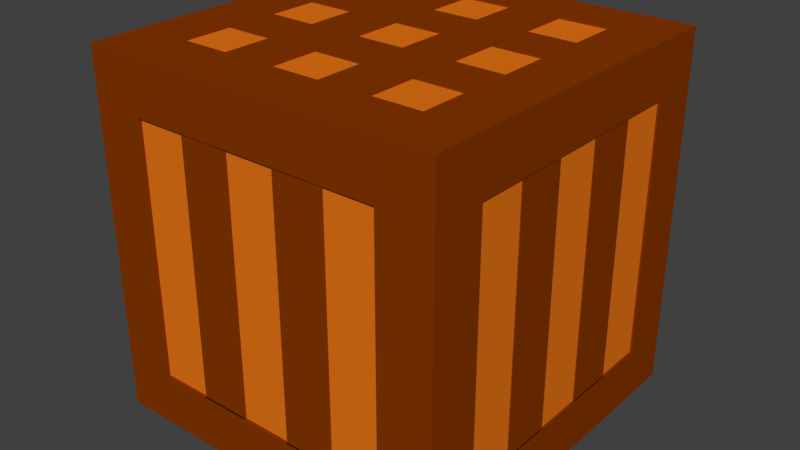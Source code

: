 # Source: Obstacles.blend  (saved by Blender 2.79.0; exported with 4.5.12 LTS)
import bpy
from mathutils import Matrix  # noqa: F401  (used for matrix-valued properties, if any)

bpy.ops.wm.read_factory_settings(use_empty=True)
scene = bpy.context.scene
scene.name = 'Scene'

# ---- collections
col_collection_1 = bpy.data.collections.new('Collection 1'); scene.collection.children.link(col_collection_1)

# ---- materials (node trees are filled in below, after node groups)
mat_material_001 = bpy.data.materials.new('Material.001')
mat_material_001.alpha_threshold = 0.0
mat_material_001.use_transparent_shadow = False
mat_material_001.diffuse_color = (0.8, 0.1804, 0.00857, 1.0)
mat_material_001.roughness = 0.5
mat_material = bpy.data.materials.new('Material')
mat_material.alpha_threshold = 0.0
mat_material.use_transparent_shadow = False
mat_material.diffuse_color = (0.2395, 0.03912, 0.0, 1.0)
mat_material.roughness = 0.5

# ---- material node trees

# ---- world
world_world = bpy.data.worlds.new('World'); scene.world = world_world
world_world.color = (0.05088, 0.05088, 0.05088)
world_world.use_sun_shadow = False
world_world.sun_shadow_jitter_overblur = 0.0
world_world.cycles.sampling_method = 'MANUAL'

# ---- meshes
me_cube_002 = bpy.data.meshes.new('Cube.002')
me_cube_002.from_pydata([(-1.0, -1.0, -1.0), (-1.0, -1.0, 1.0), (-1.0, 1.0, -1.0), (-1.0, 1.0, 1.0), (1.0, -1.0, -1.0), (1.0, -1.0, 1.0), (1.0, 1.0, -1.0), (1.0, 1.0, 1.0)], [], [(0, 1, 3, 2), (2, 3, 7, 6), (6, 7, 5, 4), (4, 5, 1, 0), (2, 6, 4, 0), (7, 3, 1, 5)])
me_cube_002.materials.append(mat_material_001)
me_cube_002.use_remesh_preserve_volume = False
me_cube_002.use_remesh_preserve_attributes = False
me_cube_002.use_mirror_vertex_groups = False
me_cube_002.update()
me_cube_003 = bpy.data.meshes.new('Cube.003')
me_cube_003.from_pydata([(4.733, 4.733, 6.733), (4.733, 6.733, 4.733), (4.733, 6.733, 6.733), (6.733, 4.733, 4.733), (6.733, 4.733, 6.733), (6.733, 6.733, 4.733), (6.733, 6.733, 6.733), (4.733, -4.767, 6.733), (6.733, -4.767, 6.733), (6.733, -4.767, 4.733), (4.733, -6.767, 4.733), (4.733, -6.767, 6.733), (6.733, -6.767, 6.733), (6.733, -6.767, 4.733), (6.733, -4.767, -4.767), (4.733, -6.767, -4.767), (6.733, -6.767, -4.767), (4.733, -4.767, -6.767), (6.733, -4.767, -6.767), (4.733, -6.767, -6.767), (6.733, -6.767, -6.767), (4.733, 6.733, -4.767), (6.733, 6.733, -4.767), (6.733, 4.733, -4.767), (4.733, 6.733, -6.767), (4.733, 4.733, -6.767), (6.733, 6.733, -6.767), (6.733, 4.733, -6.767), (6.733, -4.767, -4.767), (4.733, -4.767, -6.767), (6.733, -4.767, -6.767), (-4.767, -4.767, 6.733), (-4.767, -6.767, 4.733), (-4.767, -6.767, 6.733), (-6.767, -4.767, 4.733), (-6.767, -4.767, 6.733), (-6.767, -6.767, 4.733), (-6.767, -6.767, 6.733), (-4.767, -6.767, -4.767), (-4.767, -6.767, -6.767), (-4.767, -4.767, -6.767), (-6.767, -6.767, -4.767), (-6.767, -4.767, -4.767), (-6.767, -6.767, -6.767), (-6.767, -4.767, -6.767), (-4.767, -6.767, -4.767), (-6.767, -6.767, -4.767), (-6.767, -4.767, -4.767), (-4.767, 4.733, 6.733), (-6.767, 4.733, 4.733), (-6.767, 4.733, 6.733), (-4.767, 4.733, -6.767), (-6.767, 4.733, -6.767), (-6.767, 4.733, -4.767), (-4.767, 6.733, 4.733), (-4.767, 6.733, 6.733), (-6.767, 6.733, 4.733), (-6.767, 6.733, 6.733), (-4.767, 6.733, -6.767), (-4.767, 6.733, -4.767), (-6.767, 6.733, -6.767), (-6.767, 6.733, -4.767), (-6.767, 4.733, -4.767), (-4.767, 6.733, -4.767), (-6.767, 6.733, -4.767), (-4.767, 6.733, 4.733), (-4.767, 4.733, 6.733), (-4.767, 6.733, 6.733), (-4.767, 6.733, -4.767), (-4.767, 6.733, -6.767), (-4.767, 4.733, -6.767), (4.733, 4.733, 6.667), (-4.767, 6.667, 6.667), (-4.767, 6.667, 6.667), (-4.767, -6.667, 4.733), (-4.767, -6.667, -4.767), (4.733, -6.667, 4.733), (-6.667, -6.667, -4.767), (-4.767, -6.667, -4.767), (-6.667, -6.667, -4.767), (4.733, -6.667, -4.767), (4.733, 4.733, -6.667), (4.733, -4.767, -6.667), (-4.767, -4.767, -6.667), (6.667, -4.767, -6.667), (6.667, -4.767, -6.667), (4.733, -4.767, -6.667), (-4.767, 4.733, -6.667), (-4.767, 6.667, -6.667), (-4.767, 4.733, -6.667), (-4.767, 6.667, -6.667), (-6.667, -4.767, 4.733), (-6.667, -4.767, -4.767), (-6.667, 4.733, -4.767), (-6.667, 4.733, -4.767), (-6.667, -4.767, -4.767), (4.733, -4.767, 6.667), (-4.767, 4.733, 6.667), (-4.767, 4.733, 6.667), (-4.767, -4.767, 6.667), (-6.667, 4.733, 4.733), (-6.667, 6.667, -4.767), (-6.667, 6.667, -4.767), (6.667, -4.767, -4.767), (6.667, -4.767, 4.733), (6.667, 4.733, 4.733), (6.667, -4.767, -4.767), (6.667, 4.733, -4.767), (4.733, 6.667, 4.733), (-4.767, 6.667, 4.733), (-4.767, 6.667, 4.733), (4.733, 6.667, -4.767), (-4.767, 6.667, -4.767), (-4.767, 6.667, -4.767), (-4.767, 6.667, -4.767), (4.733, 2.833, 6.733), (4.733, 0.9333, 6.733), (4.733, -0.9667, 6.733), (4.733, -2.867, 6.733), (6.733, -2.867, 6.733), (6.733, -0.9667, 6.733), (6.733, 0.9333, 6.733), (6.733, 2.833, 6.733), (6.733, -2.867, 4.733), (6.733, -0.9667, 4.733), (6.733, 0.9333, 4.733), (6.733, 2.833, 4.733), (4.733, 2.833, 6.667), (4.733, 0.9333, 6.667), (4.733, -0.9667, 6.667), (4.733, -2.867, 6.667), (6.667, -2.867, 4.733), (6.667, -0.9667, 4.733), (6.667, 0.9333, 4.733), (6.667, 2.833, 4.733), (6.733, -2.867, -4.767), (6.733, -0.9667, -4.767), (6.667, -2.867, -4.767), (6.667, -0.9667, -4.767), (6.733, 0.9333, -4.767), (6.733, 2.833, -4.767), (6.667, 0.9333, -4.767), (6.667, 2.833, -4.767), (6.7, -2.867, 4.733), (6.7, -0.9667, 4.733), (6.633, -2.867, 4.733), (6.633, -0.9667, 4.733), (6.7, -2.867, -4.767), (6.7, -0.9667, -4.767), (6.633, -2.867, -4.767), (6.633, -0.9667, -4.767), (6.7, 0.9333, 4.733), (6.7, 2.833, 4.733), (6.633, 0.9333, 4.733), (6.633, 2.833, 4.733), (6.7, 0.9333, -4.767), (6.7, 2.833, -4.767), (6.633, 0.9333, -4.767), (6.633, 2.833, -4.767), (2.833, -4.767, 6.733), (0.9333, -4.767, 6.733), (-0.9667, -4.767, 6.733), (-2.867, -4.767, 6.733), (-2.867, -6.767, 6.733), (-0.9667, -6.767, 6.733), (0.9333, -6.767, 6.733), (2.833, -6.767, 6.733), (-2.867, -6.767, 4.733), (-0.9667, -6.767, 4.733), (0.9333, -6.767, 4.733), (2.833, -6.767, 4.733), (-2.867, -6.667, 4.733), (-0.9667, -6.667, 4.733), (0.9333, -6.667, 4.733), (2.833, -6.667, 4.733), (-2.867, -4.767, 6.667), (-0.9667, -4.767, 6.667), (0.9333, -4.767, 6.667), (2.833, -4.767, 6.667), (-2.867, -6.767, -4.767), (-0.9667, -6.767, -4.767), (0.9333, -6.767, -4.767), (2.833, -6.767, -4.767), (-2.867, -6.667, -4.767), (-0.9667, -6.667, -4.767), (0.9333, -6.667, -4.767), (2.833, -6.667, -4.767), (-2.867, -6.717, 4.733), (-0.9667, -6.717, 4.733), (0.9333, -6.717, 4.733), (2.833, -6.717, 4.733), (-2.867, -6.617, 4.733), (-0.9667, -6.617, 4.733), (0.9333, -6.617, 4.733), (2.833, -6.617, 4.733), (-2.867, -6.717, -4.767), (-0.9667, -6.717, -4.767), (0.9333, -6.717, -4.767), (2.833, -6.717, -4.767), (-2.867, -6.617, -4.767), (-0.9667, -6.617, -4.767), (0.9333, -6.617, -4.767), (2.833, -6.617, -4.767), (-4.767, 2.833, 6.733), (-4.767, 0.9333, 6.733), (-4.767, -0.9667, 6.733), (-4.767, -2.867, 6.733), (-6.767, -2.867, 4.733), (-6.767, -0.9667, 4.733), (-6.767, 0.9333, 4.733), (-6.767, 2.833, 4.733), (-6.767, 2.833, 6.733), (-6.767, 0.9333, 6.733), (-6.767, -0.9667, 6.733), (-6.767, -2.867, 6.733), (-4.767, 2.833, 6.667), (-4.767, 0.9333, 6.667), (-4.767, -0.9667, 6.667), (-4.767, -2.867, 6.667), (-6.667, 2.833, 4.733), (-6.667, 0.9333, 4.733), (-6.667, -0.9667, 4.733), (-6.667, -2.867, 4.733), (-6.767, -2.867, -4.767), (-6.767, -0.9667, -4.767), (-6.767, 0.9333, -4.767), (-6.767, 2.833, -4.767), (-6.667, 2.833, -4.767), (-6.667, 0.9333, -4.767), (-6.667, -0.9667, -4.767), (-6.667, -2.867, -4.767), (-6.717, -2.867, 4.733), (-6.717, -0.9667, 4.733), (-6.717, 0.9333, 4.733), (-6.717, 2.833, 4.733), (-6.617, 2.833, 4.733), (-6.617, 0.9333, 4.733), (-6.617, -0.9667, 4.733), (-6.617, -2.867, 4.733), (-6.717, -2.867, -4.767), (-6.717, -0.9667, -4.767), (-6.717, 0.9333, -4.767), (-6.717, 2.833, -4.767), (-6.617, 2.833, -4.767), (-6.617, 0.9333, -4.767), (-6.617, -0.9667, -4.767), (-6.617, -2.867, -4.767), (2.833, 6.733, 6.733), (0.9333, 6.733, 6.733), (-0.9667, 6.733, 6.733), (-2.867, 6.733, 6.733), (-2.867, 4.733, 6.733), (-0.9667, 4.733, 6.733), (0.9333, 4.733, 6.733), (2.833, 4.733, 6.733), (-2.867, 6.733, 4.733), (-0.9667, 6.733, 4.733), (0.9333, 6.733, 4.733), (2.833, 6.733, 4.733), (2.833, 4.733, 6.667), (0.9333, 4.733, 6.667), (-0.9667, 4.733, 6.667), (-2.867, 4.733, 6.667), (2.833, 6.667, 4.733), (0.9333, 6.667, 4.733), (-0.9667, 6.667, 4.733), (-2.867, 6.667, 4.733), (-2.867, 6.733, -4.767), (-0.9667, 6.733, -4.767), (0.9333, 6.733, -4.767), (2.833, 6.733, -4.767), (2.833, 6.667, -4.767), (0.9333, 6.667, -4.767), (-0.9667, 6.667, -4.767), (-2.867, 6.667, -4.767), (-2.867, 6.7, 4.733), (-0.9667, 6.7, 4.733), (0.9333, 6.7, 4.733), (2.833, 6.7, 4.733), (2.833, 6.633, 4.733), (0.9333, 6.633, 4.733), (-0.9667, 6.633, 4.733), (-2.867, 6.633, 4.733), (-2.867, 6.7, -4.767), (-0.9667, 6.7, -4.767), (0.9333, 6.7, -4.767), (2.833, 6.7, -4.767), (2.833, 6.633, -4.767), (0.9333, 6.633, -4.767), (-0.9667, 6.633, -4.767), (-2.867, 6.633, -4.767), (-2.867, -4.767, 6.733), (-0.9667, -4.767, 6.733), (0.9333, -4.767, 6.733), (2.833, -4.767, 6.733), (2.833, -4.767, 6.667), (0.9333, -4.767, 6.667), (-0.9667, -4.767, 6.667), (-2.867, -4.767, 6.667), (-2.867, 4.733, 6.733), (-0.9667, 4.733, 6.733), (0.9333, 4.733, 6.7), (2.833, 4.733, 6.7), (-2.867, 4.733, 6.633), (-0.9667, 4.733, 6.633), (0.9333, 4.733, 6.633), (2.833, 4.733, 6.633), (-2.867, -4.767, 6.733), (-0.9667, -4.767, 6.733), (0.9333, -4.767, 6.7), (2.833, -4.767, 6.7), (-2.867, -4.767, 6.633), (-0.9667, -4.767, 6.633), (0.9333, -4.767, 6.633), (2.833, -4.767, 6.633), (4.733, -2.867, 6.7), (4.733, -0.9667, 6.7), (4.733, 0.9333, 6.7), (4.733, 2.833, 6.7), (2.833, 2.833, 6.667), (2.833, 0.9333, 6.667), (2.833, -0.9667, 6.667), (2.833, -2.867, 6.667), (4.733, 2.833, 6.733), (4.733, 0.9333, 6.733), (4.733, -0.9667, 6.733), (4.733, -2.867, 6.733), (4.733, 2.833, 6.667), (4.733, 0.9333, 6.667), (4.733, -0.9667, 6.667), (4.733, -2.867, 6.667), (2.833, 2.833, 6.667), (2.833, 0.9333, 6.667), (2.833, -0.9667, 6.667), (2.833, -2.867, 6.667), (4.733, 2.833, 6.633), (4.733, 0.9333, 6.633), (4.733, -0.9667, 6.633), (4.733, -2.867, 6.633), (2.833, 2.833, 6.7), (2.833, 0.9333, 6.7), (2.833, -0.9667, 6.7), (2.833, -2.867, 6.7), (2.833, 2.833, 6.633), (2.833, 0.9333, 6.633), (2.833, -0.9667, 6.633), (2.833, -2.867, 6.633), (2.833, 2.833, 6.667), (2.833, 0.9333, 6.667), (2.833, -0.9667, 6.667), (2.833, -2.867, 6.667), (0.9333, -2.867, 6.667), (0.9333, -0.9667, 6.667), (0.9333, 0.9333, 6.667), (0.9333, 2.833, 6.667), (2.833, 2.833, 6.633), (2.833, 0.9333, 6.633), (2.833, -0.9667, 6.633), (2.833, -2.867, 6.633), (0.9333, -2.867, 6.633), (0.9333, -0.9667, 6.633), (0.9333, 0.9333, 6.633), (0.9333, 2.833, 6.633), (0.9333, -2.867, 6.7), (0.9333, -0.9667, 6.7), (0.9333, 0.9333, 6.7), (0.9333, 2.833, 6.7), (2.833, -2.867, 6.7), (2.833, -0.9667, 6.7), (2.833, 0.9333, 6.7), (2.833, 2.833, 6.7), (-0.9667, -2.867, 6.633), (-0.9667, -0.9667, 6.633), (-0.9667, 0.9333, 6.633), (-0.9667, 2.833, 6.633), (-0.9667, -2.867, 6.7), (-0.9667, -0.9667, 6.7), (-0.9667, 0.9333, 6.7), (-0.9667, 2.833, 6.7), (-2.867, 2.833, 6.667), (-2.867, 0.9333, 6.667), (-2.867, -0.9667, 6.667), (-2.867, -2.867, 6.667), (-4.767, 2.833, 6.7), (-4.767, 0.9333, 6.7), (-4.767, -0.9667, 6.7), (-4.767, -2.867, 6.7), (-4.767, -2.867, 6.633), (-4.767, -0.9667, 6.633), (-4.767, 0.9333, 6.633), (-4.767, 2.833, 6.633), (-2.867, 2.833, 6.7), (-2.867, 0.9333, 6.7), (-2.867, -0.9667, 6.7), (-2.867, -2.867, 6.7), (-2.867, 2.833, 6.633), (-2.867, 0.9333, 6.633), (-2.867, -0.9667, 6.633), (-2.867, -2.867, 6.633), (0.9333, 4.733, 6.733), (2.833, 4.733, 6.733), (0.9333, -4.767, 6.733), (2.833, -4.767, 6.733), (0.9333, 2.833, 6.733), (2.833, 2.833, 6.733), (0.9333, -2.867, 6.733), (0.9333, -0.9667, 6.733), (0.9333, 0.9333, 6.733), (2.833, -2.867, 6.733), (2.833, -0.9667, 6.733), (2.833, 0.9333, 6.733)], [], [(25, 81, 87, 70), (1, 2, 6, 5), (5, 6, 4, 3), (119, 118, 7, 8), (1, 5, 22, 21), (6, 2, 0, 4), (8, 7, 11, 12), (123, 119, 8, 9), (118, 130, 96, 7), (13, 12, 11, 10), (9, 8, 12, 13), (9, 13, 16, 14), (163, 162, 31, 33), (14, 16, 20, 18), (13, 10, 15, 16), (10, 76, 80, 15), (17, 18, 20, 19), (17, 19, 39, 40), (16, 15, 19, 20), (22, 23, 27, 26), (5, 3, 23, 22), (3, 105, 107, 23), (24, 26, 27, 25), (24, 25, 70, 69), (21, 22, 26, 24), (28, 106, 84, 82, 29, 30), (25, 27, 30, 29), (23, 107, 106, 28), (27, 23, 28, 30), (33, 31, 35, 37), (167, 163, 33, 32), (162, 175, 99, 31), (35, 34, 36, 37), (203, 215, 97, 48), (32, 36, 46, 45), (32, 33, 37, 36), (40, 39, 43, 44), (15, 80, 78, 38), (19, 15, 38, 39), (41, 42, 44, 43), (44, 42, 53, 52), (38, 78, 77, 95, 42, 41), (39, 38, 41, 43), (36, 34, 47, 46), (34, 91, 92, 47), (51, 52, 60, 58), (40, 44, 52, 51), (211, 203, 48, 50), (42, 95, 94, 53), (210, 211, 50, 49), (55, 54, 56, 57), (59, 58, 60, 61), (50, 48, 55, 57), (48, 97, 72, 109, 54, 55), (53, 94, 102, 114, 59, 61), (52, 53, 61, 60), (56, 54, 63, 64), (49, 50, 57, 56), (49, 56, 64, 62), (54, 109, 112, 63), (251, 250, 67, 66), (255, 266, 110, 65), (21, 24, 69, 68), (250, 255, 65, 67), (82, 81, 25, 29), (113, 111, 21, 68), (259, 71, 0, 254), (112, 101, 93, 62, 64, 63), (134, 105, 3, 126), (89, 83, 40, 51), (222, 91, 34, 207), (92, 79, 75, 45, 46, 47), (75, 74, 32, 45), (86, 85, 103, 14, 18, 17), (114, 90, 89, 51, 58, 59), (103, 104, 9, 14), (93, 100, 49, 62), (87, 88, 113, 68, 69, 70), (110, 73, 98, 66, 67, 65), (111, 108, 1, 21), (83, 86, 17, 40), (174, 76, 10, 170), (104, 131, 123, 9), (124, 123, 143, 144), (132, 133, 125, 124), (126, 125, 151, 152), (0, 71, 127, 115), (116, 115, 323, 324), (116, 128, 129, 117), (320, 128, 328, 332), (3, 4, 122, 126), (126, 122, 121, 125), (125, 121, 120, 124), (124, 120, 119, 123), (4, 0, 115, 122), (122, 115, 116, 121), (121, 116, 117, 120), (120, 117, 118, 119), (137, 138, 136, 135), (131, 137, 149, 145), (136, 138, 150, 148), (131, 132, 138, 137), (141, 142, 140, 139), (141, 139, 155, 157), (133, 141, 157, 153), (133, 134, 142, 141), (144, 143, 147, 148), (143, 145, 149, 147), (146, 144, 148, 150), (123, 131, 145, 143), (137, 135, 147, 149), (135, 136, 148, 147), (138, 132, 146, 150), (132, 124, 144, 146), (152, 151, 155, 156), (151, 153, 157, 155), (154, 152, 156, 158), (125, 133, 153, 151), (139, 140, 156, 155), (142, 134, 154, 158), (140, 142, 158, 156), (134, 126, 152, 154), (74, 171, 167, 32), (167, 171, 191, 187), (172, 173, 169, 168), (185, 181, 197, 201), (7, 96, 178, 159), (159, 178, 177, 160), (160, 177, 176, 161), (161, 176, 175, 162), (10, 11, 166, 170), (170, 166, 165, 169), (169, 165, 164, 168), (168, 164, 163, 167), (11, 7, 159, 166), (166, 159, 160, 165), (165, 160, 161, 164), (164, 161, 162, 163), (183, 184, 180, 179), (185, 186, 182, 181), (184, 172, 192, 200), (180, 184, 200, 196), (173, 174, 186, 185), (171, 172, 184, 183), (170, 169, 189, 190), (186, 174, 194, 202), (188, 187, 195, 196), (187, 191, 199, 195), (194, 190, 198, 202), (192, 188, 196, 200), (189, 193, 201, 197), (190, 189, 197, 198), (173, 185, 201, 193), (182, 186, 202, 198), (172, 168, 188, 192), (179, 180, 196, 195), (171, 183, 199, 191), (169, 173, 193, 189), (181, 182, 198, 197), (174, 170, 190, 194), (168, 167, 187, 188), (183, 179, 195, 199), (100, 219, 210, 49), (219, 227, 243, 235), (220, 221, 208, 209), (225, 228, 244, 241), (34, 35, 214, 207), (207, 214, 213, 208), (208, 213, 212, 209), (209, 212, 211, 210), (35, 31, 206, 214), (214, 206, 205, 213), (213, 205, 204, 212), (212, 204, 203, 211), (31, 99, 218, 206), (380, 379, 395, 396), (205, 217, 216, 204), (218, 217, 381, 382), (227, 228, 225, 226), (229, 230, 223, 224), (221, 222, 230, 229), (219, 220, 228, 227), (221, 229, 245, 237), (227, 226, 242, 243), (228, 220, 236, 244), (222, 207, 231, 238), (236, 233, 241, 244), (238, 231, 239, 246), (232, 237, 245, 240), (234, 235, 243, 242), (233, 234, 242, 241), (231, 232, 240, 239), (207, 208, 232, 231), (229, 224, 240, 245), (210, 219, 235, 234), (223, 230, 246, 239), (220, 209, 233, 236), (224, 223, 239, 240), (209, 210, 234, 233), (208, 221, 237, 232), (226, 225, 241, 242), (230, 222, 238, 246), (98, 262, 251, 66), (262, 261, 297, 298), (261, 260, 253, 252), (296, 293, 309, 313), (2, 1, 258, 247), (247, 258, 257, 248), (248, 257, 256, 249), (249, 256, 255, 250), (1, 108, 263, 258), (256, 265, 281, 276), (257, 264, 265, 256), (270, 269, 285, 286), (0, 2, 247, 254), (254, 247, 248, 253), (253, 248, 249, 252), (252, 249, 250, 251), (270, 271, 272, 269), (268, 273, 274, 267), (265, 266, 274, 273), (264, 257, 277, 280), (263, 264, 272, 271), (268, 267, 283, 284), (267, 274, 290, 283), (258, 263, 279, 278), (276, 281, 289, 284), (280, 277, 285, 288), (278, 279, 287, 286), (277, 278, 286, 285), (282, 275, 283, 290), (275, 276, 284, 283), (272, 264, 280, 288), (266, 255, 275, 282), (265, 273, 289, 281), (255, 256, 276, 275), (271, 270, 286, 287), (274, 266, 282, 290), (257, 258, 278, 277), (269, 272, 288, 285), (263, 271, 287, 279), (273, 268, 284, 289), (298, 297, 292, 291), (296, 295, 294, 293), (351, 350, 295, 296), (259, 254, 302, 306), (292, 297, 312, 308), (253, 260, 305, 301), (351, 296, 313, 359), (254, 253, 301, 302), (304, 300, 308, 312), (363, 359, 313, 309), (299, 303, 311, 307), (365, 364, 406, 407), (300, 299, 307, 308), (358, 367, 310, 314), (294, 295, 314, 310), (291, 292, 308, 307), (293, 294, 310, 309), (297, 261, 304, 312), (252, 251, 299, 300), (262, 298, 311, 303), (251, 262, 303, 299), (347, 259, 306, 355), (261, 252, 300, 304), (298, 291, 307, 311), (115, 127, 327, 323), (129, 321, 333, 329), (130, 118, 326, 330), (118, 117, 325, 326), (321, 322, 334, 333), (129, 130, 322, 321), (117, 129, 329, 325), (127, 128, 320, 319), (330, 326, 315, 338), (334, 330, 338, 346), (331, 332, 344, 343), (326, 325, 316, 315), (325, 329, 337, 316), (327, 331, 343, 335), (324, 323, 318, 317), (332, 328, 336, 344), (127, 319, 331, 327), (128, 116, 324, 328), (319, 320, 332, 331), (322, 130, 330, 334), (336, 317, 340, 344), (338, 315, 342, 346), (339, 343, 344, 340), (341, 345, 346, 342), (315, 316, 341, 342), (317, 318, 339, 340), (316, 337, 345, 341), (318, 335, 343, 339), (323, 327, 335, 318), (333, 334, 346, 345), (329, 333, 345, 337), (328, 324, 317, 336), (295, 350, 358, 314), (350, 349, 357, 358), (349, 348, 356, 357), (348, 347, 355, 356), (306, 302, 370, 355), (355, 370, 369, 356), (356, 369, 368, 357), (357, 368, 367, 358), (367, 368, 409, 408), (302, 301, 399, 400), (364, 363, 405, 406), (310, 367, 408, 402), (301, 305, 362, 366), (359, 363, 375, 371), (365, 361, 360, 364), (365, 366, 378, 377), (260, 354, 362, 305), (354, 353, 361, 362), (353, 352, 360, 361), (352, 351, 359, 360), (260, 259, 347, 354), (354, 347, 348, 353), (353, 348, 349, 352), (352, 349, 350, 351), (378, 374, 373, 377), (376, 372, 371, 375), (363, 364, 376, 375), (361, 365, 377, 373), (362, 361, 373, 374), (360, 359, 371, 372), (364, 360, 372, 376), (366, 362, 374, 378), (217, 205, 385, 388), (216, 380, 396, 389), (216, 215, 379, 380), (381, 217, 388, 397), (206, 218, 387, 386), (379, 215, 390, 395), (215, 203, 383, 390), (203, 204, 384, 383), (390, 383, 391, 395), (394, 398, 397, 393), (392, 396, 395, 391), (388, 385, 393, 397), (385, 386, 394, 393), (384, 389, 396, 392), (383, 384, 392, 391), (386, 387, 398, 394), (218, 382, 398, 387), (205, 206, 386, 385), (204, 216, 389, 384), (382, 381, 397, 398), (408, 405, 401, 402), (400, 399, 403, 404), (404, 403, 407, 410), (410, 407, 406, 409), (409, 406, 405, 408), (370, 302, 400, 404), (368, 369, 410, 409), (366, 365, 407, 403), (363, 309, 401, 405), (369, 370, 404, 410), (301, 366, 403, 399), (309, 310, 402, 401)])
me_cube_003.materials.append(mat_material)
me_cube_003.use_remesh_preserve_volume = False
me_cube_003.use_remesh_preserve_attributes = False
me_cube_003.use_mirror_vertex_groups = False
me_cube_003.update()

# ---- objects
ob_cube = bpy.data.objects.new('Cube', me_cube_002)
ob_cube_001 = bpy.data.objects.new('Cube.001', me_cube_003)

# ---- transforms, parenting, visibility, modifiers, constraints
ob_cube.location = (0.0, 0.0, 0.0)
ob_cube.scale = (0.5, 0.5, 0.5)
ob_cube.lineart.crease_threshold = 0.0
ob_cube_001.location = (-2.98e-08, -2.98e-08, -2.98e-08)
ob_cube_001.scale = (0.075, 0.075, 0.075)
ob_cube_001.lineart.crease_threshold = 0.0

# ---- collection membership
col_collection_1.objects.link(ob_cube)
col_collection_1.objects.link(ob_cube_001)

# ---- scene / render settings (as saved in the file)
scene.frame_start = 1; scene.frame_end = 250; scene.frame_set(3)
scene.render.engine = 'BLENDER_EEVEE_NEXT'
scene.render.resolution_percentage = 50
scene.render.dither_intensity = 0.0
scene.cycles.use_denoising = False
scene.cycles.samples = 128
scene.cycles.sampling_pattern = 'TABULATED_SOBOL'
scene.cycles.use_adaptive_sampling = False
scene.cycles.use_light_tree = False
scene.cycles.blur_glossy = 0.0
scene.cycles.sample_clamp_indirect = 0.0
scene.view_settings.view_transform = 'Standard'
bpy.context.view_layer.update()

# ---- added for rendering (the .blend has no active camera and no usable light): camera, sun
cam_auto = bpy.data.cameras.new('AutoCamera')
cam_auto.lens = 50.0
cam_auto.sensor_width = 36.0
cam_auto.clip_end = 1000.0
ob_auto_camera = bpy.data.objects.new('AutoCamera', cam_auto)
scene.collection.objects.link(ob_auto_camera)
ob_auto_camera.location = (1.62132, -1.94833, 1.2968)
ob_auto_camera.rotation_euler = (1.09748, -7.21219e-08, 0.694738)
scene.camera = ob_auto_camera
light_auto_sun = bpy.data.lights.new('AutoSun', 'SUN')
light_auto_sun.energy = 3.0
light_auto_sun.angle = 0.0523599
ob_auto_sun = bpy.data.objects.new('AutoSun', light_auto_sun)
scene.collection.objects.link(ob_auto_sun)
ob_auto_sun.rotation_euler = (0.872665, 0.174533, 0.523599)
bpy.context.view_layer.update()
